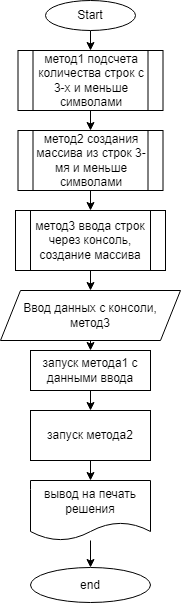

The diagram above was exported from draw.io. Its source (the exported page's mxGraphModel, read from the mxfile embedded in the PNG):
<mxGraphModel dx="298" dy="309" grid="1" gridSize="10" guides="1" tooltips="1" connect="1" arrows="1" fold="1" page="1" pageScale="1" pageWidth="827" pageHeight="1169" math="0" shadow="0">
  <root>
    <mxCell id="0" />
    <mxCell id="1" parent="0" />
    <mxCell id="12" style="edgeStyle=none;html=1;exitX=0.5;exitY=1;exitDx=0;exitDy=0;entryX=0.5;entryY=0;entryDx=0;entryDy=0;" parent="1" source="2" target="3" edge="1">
      <mxGeometry relative="1" as="geometry" />
    </mxCell>
    <mxCell id="2" value="Start" style="ellipse;whiteSpace=wrap;html=1;" parent="1" vertex="1">
      <mxGeometry x="115" width="90" height="30" as="geometry" />
    </mxCell>
    <mxCell id="14" style="edgeStyle=none;html=1;exitX=0.5;exitY=1;exitDx=0;exitDy=0;entryX=0.5;entryY=0;entryDx=0;entryDy=0;" parent="1" source="3" target="4" edge="1">
      <mxGeometry relative="1" as="geometry" />
    </mxCell>
    <mxCell id="3" value="метод1 подсчета&lt;br&gt;количества строк с 3-х и меньше символами" style="shape=process;whiteSpace=wrap;html=1;backgroundOutline=1;" parent="1" vertex="1">
      <mxGeometry x="87.5" y="50" width="145" height="60" as="geometry" />
    </mxCell>
    <mxCell id="15" style="edgeStyle=none;html=1;exitX=0.5;exitY=1;exitDx=0;exitDy=0;entryX=0.5;entryY=0;entryDx=0;entryDy=0;" parent="1" source="4" target="5" edge="1">
      <mxGeometry relative="1" as="geometry" />
    </mxCell>
    <mxCell id="4" value="метод2 создания массива из строк 3-мя и меньше символами" style="shape=process;whiteSpace=wrap;html=1;backgroundOutline=1;" parent="1" vertex="1">
      <mxGeometry x="87.5" y="130" width="145" height="60" as="geometry" />
    </mxCell>
    <mxCell id="16" style="edgeStyle=none;html=1;exitX=0.5;exitY=1;exitDx=0;exitDy=0;entryX=0.5;entryY=0;entryDx=0;entryDy=0;" parent="1" source="5" target="6" edge="1">
      <mxGeometry relative="1" as="geometry" />
    </mxCell>
    <mxCell id="5" value="метод3 ввода строк через консоль, создание массива" style="shape=process;whiteSpace=wrap;html=1;backgroundOutline=1;" parent="1" vertex="1">
      <mxGeometry x="85" y="210" width="150" height="60" as="geometry" />
    </mxCell>
    <mxCell id="17" style="edgeStyle=none;html=1;exitX=0.5;exitY=1;exitDx=0;exitDy=0;entryX=0.5;entryY=0;entryDx=0;entryDy=0;" parent="1" source="6" target="7" edge="1">
      <mxGeometry relative="1" as="geometry" />
    </mxCell>
    <mxCell id="6" value="Ввод данных с консоли,&lt;br&gt;метод3" style="shape=parallelogram;perimeter=parallelogramPerimeter;whiteSpace=wrap;html=1;fixedSize=1;" parent="1" vertex="1">
      <mxGeometry x="70" y="290" width="180" height="50" as="geometry" />
    </mxCell>
    <mxCell id="18" style="edgeStyle=none;html=1;exitX=0.5;exitY=1;exitDx=0;exitDy=0;entryX=0.5;entryY=0;entryDx=0;entryDy=0;" parent="1" source="7" target="8" edge="1">
      <mxGeometry relative="1" as="geometry" />
    </mxCell>
    <mxCell id="7" value="запуск метода1 с данными ввода" style="rounded=0;whiteSpace=wrap;html=1;" parent="1" vertex="1">
      <mxGeometry x="100" y="350" width="120" height="40" as="geometry" />
    </mxCell>
    <mxCell id="19" style="edgeStyle=none;html=1;exitX=0.5;exitY=1;exitDx=0;exitDy=0;entryX=0.5;entryY=0;entryDx=0;entryDy=0;" parent="1" source="8" target="9" edge="1">
      <mxGeometry relative="1" as="geometry" />
    </mxCell>
    <mxCell id="8" value="запуск метода2" style="rounded=0;whiteSpace=wrap;html=1;" parent="1" vertex="1">
      <mxGeometry x="100" y="410" width="120" height="50" as="geometry" />
    </mxCell>
    <mxCell id="20" value="" style="edgeStyle=none;html=1;entryX=0.5;entryY=0;entryDx=0;entryDy=0;" parent="1" source="9" target="10" edge="1">
      <mxGeometry relative="1" as="geometry">
        <mxPoint x="160" y="560" as="targetPoint" />
      </mxGeometry>
    </mxCell>
    <mxCell id="9" value="вывод на печать&lt;br&gt;решения" style="shape=document;whiteSpace=wrap;html=1;boundedLbl=1;" parent="1" vertex="1">
      <mxGeometry x="100" y="480" width="120" height="60" as="geometry" />
    </mxCell>
    <mxCell id="10" value="end" style="ellipse;whiteSpace=wrap;html=1;" parent="1" vertex="1">
      <mxGeometry x="100" y="567" width="120" height="35" as="geometry" />
    </mxCell>
  </root>
</mxGraphModel>